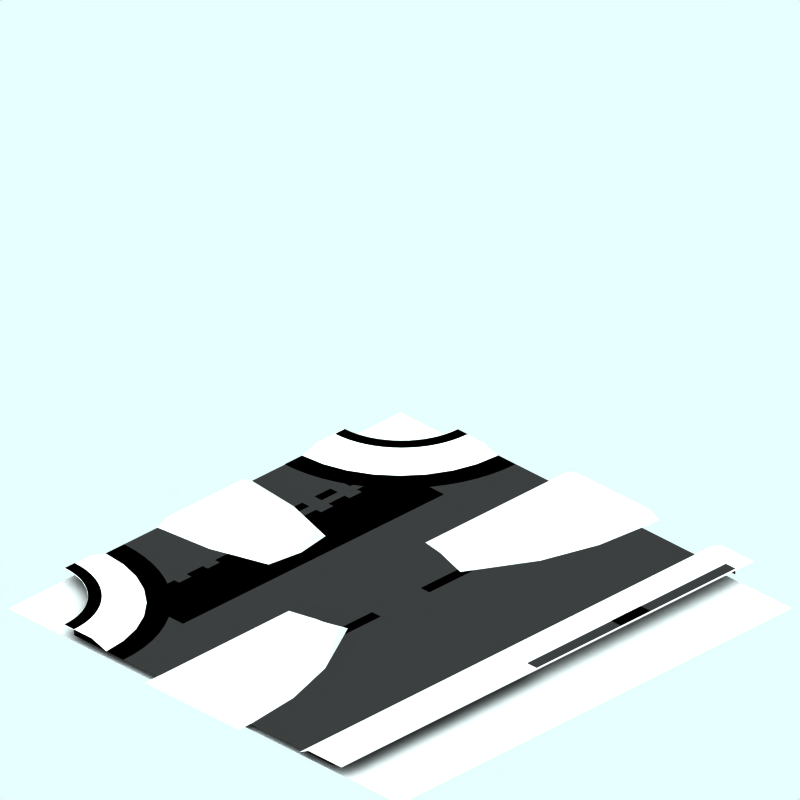 # Source: nsw.blend  (saved by Blender 2.42.0; exported with 4.5.12 LTS)
import bpy
from mathutils import Matrix  # noqa: F401  (used for matrix-valued properties, if any)

bpy.ops.wm.read_factory_settings(use_empty=True)
scene = bpy.context.scene
scene.name = 'Scene'

# ---- collections
col_collection_1 = bpy.data.collections.new('Collection 1'); scene.collection.children.link(col_collection_1)
col_collection_2 = bpy.data.collections.new('Collection 2'); scene.collection.children.link(col_collection_2)
col_collection_2.hide_render = True
col_collection_2.hide_viewport = True
col_collection_3 = bpy.data.collections.new('Collection 3'); scene.collection.children.link(col_collection_3)

# ---- materials (node trees are filled in below, after node groups)
mat_snow_001 = bpy.data.materials.new('Snow.001')
mat_snow_001.alpha_threshold = 0.0
mat_snow_001.preview_render_type = 'FLAT'
mat_snow_001.roughness = 0.5
mat_snow_001.line_color = (0.0, 0.0, 0.0, 1.0)
mat_snow = bpy.data.materials.new('Snow')
mat_snow.alpha_threshold = 0.0
mat_snow.preview_render_type = 'FLAT'
mat_snow.roughness = 0.5
mat_snow.line_color = (0.0, 0.0, 0.0, 1.0)
mat_interior = bpy.data.materials.new('Interior')
mat_interior.alpha_threshold = 0.0
mat_interior.preview_render_type = 'CUBE'
mat_interior.diffuse_color = (0.0001, 9.999e-05, 9.999e-05, 1.0)
mat_interior.specular_color = (1.0, 0.9999, 0.9999)
mat_interior.roughness = 0.5
mat_interior.line_color = (0.0, 0.0, 0.0, 1.0)
mat_markiing1 = bpy.data.materials.new('Markiing1')
mat_markiing1.alpha_threshold = 0.0
mat_markiing1.preview_render_type = 'CUBE'
mat_markiing1.diffuse_color = (1.0, 0.9999, 0.9999, 1.0)
mat_markiing1.specular_color = (1.0, 0.9999, 0.9999)
mat_markiing1.roughness = 0.5
mat_markiing1.line_color = (0.0, 0.0, 0.0, 1.0)
mat_pavings = bpy.data.materials.new('Pavings')
mat_pavings.alpha_threshold = 0.0
mat_pavings.preview_render_type = 'CUBE'
mat_pavings.diffuse_color = (0.16, 0.16, 0.16, 1.0)
mat_pavings.specular_color = (1.0, 0.9999, 0.9999)
mat_pavings.roughness = 0.5
mat_pavings.line_color = (0.0, 0.0, 0.0, 1.0)
mat_pavingsdark = bpy.data.materials.new('PavingsDark')
mat_pavingsdark.alpha_threshold = 0.0
mat_pavingsdark.preview_render_type = 'CUBE'
mat_pavingsdark.diffuse_color = (0.16, 0.16, 0.16, 1.0)
mat_pavingsdark.specular_color = (1.0, 0.9999, 0.9999)
mat_pavingsdark.roughness = 0.5
mat_pavingsdark.line_color = (0.0, 0.0, 0.0, 1.0)
mat_tarmac = bpy.data.materials.new('Tarmac')
mat_tarmac.alpha_threshold = 0.0
mat_tarmac.preview_render_type = 'CUBE'
mat_tarmac.diffuse_color = (0.16, 0.16, 0.16, 1.0)
mat_tarmac.specular_color = (1.0, 0.9999, 0.9999)
mat_tarmac.roughness = 0.5
mat_tarmac.line_color = (0.0, 0.0, 0.0, 1.0)
mat_transparent = bpy.data.materials.new('Transparent')
mat_transparent.alpha_threshold = 0.0
mat_transparent.preview_render_type = 'FLAT'
mat_transparent.roughness = 0.5
mat_metal = bpy.data.materials.new('Metal')
mat_metal.alpha_threshold = 0.0
mat_metal.preview_render_type = 'CUBE'
mat_metal.diffuse_color = (0.4649, 0.4648, 0.4648, 1.0)
mat_metal.specular_color = (1.0, 0.9999, 0.9999)
mat_metal.roughness = 0.5
mat_metal.line_color = (0.0, 0.0, 0.0, 1.0)

# ---- material node trees

# ---- world
world_world = bpy.data.worlds.new('World'); scene.world = world_world
world_world.color = (0.9059, 1.0, 1.0)
world_world.use_sun_shadow = False
world_world.sun_shadow_jitter_overblur = 0.0
world_world.cycles.sampling_method = 'MANUAL'
world_world.cycles.sample_map_resolution = 256

# ---- cameras
cam_camera_001 = bpy.data.cameras.new('Camera.001')
cam_camera_001.type = 'ORTHO'
cam_camera_001.passepartout_alpha = 0.2
cam_camera_001.clip_end = 100.0
cam_camera_001.lens = 35.0
cam_camera_001.ortho_scale = 12.0
cam_camera_001.display_size = 5.91
cam_camera_001.show_passepartout = False
cam_camera_001.show_safe_areas = True
cam_camera_001.dof.focus_distance = 0.0
cam_camera_001.dof.aperture_fstop = 128.0

# ---- lights
light_lamp = bpy.data.lights.new('Lamp', 'SUN')
light_lamp.transmission_factor = 0.0
light_lamp.angle = 1.571
light_lamp.energy = 0.028
light_lamp.shadow_buffer_clip_start = 0.5
light_lamp.shadow_soft_size = 1.0
light_lamp.shadow_cascade_max_distance = 1000.0
light_lamp.cycles.use_multiple_importance_sampling = False

# ---- meshes
me_circle_007 = bpy.data.meshes.new('Circle.007')
me_circle_007.from_pydata([(-0.6979, -2.469, 250.0), (-0.9909, -3.435, 250.0), (-1.09, -4.44, 250.0), (-0.5132, -2.546, 250.1), (-0.7949, -3.474, 250.1), (-0.89, -4.44, 250.1), (-0.09, -1.379, 250.0), (0.5179, -1.569, 250.0), (0.9109, -1.635, 250.0), (0.9099, -4.44, 250.0), (-0.09, -1.59, 250.1), (0.3332, -1.646, 250.1), (0.7149, -1.774, 250.1), (0.71, -4.44, 250.1)], [], [(0, 6, 10, 3), (1, 0, 3, 4), (2, 1, 4, 5), (7, 6, 10, 11), (8, 7, 11, 12), (9, 8, 12, 13), (4, 12, 13, 5), (3, 11, 12, 4), (3, 10, 11)])
me_circle_007.materials.append(mat_snow_001)
me_circle_007.use_remesh_preserve_volume = False
me_circle_007.use_remesh_preserve_attributes = False
me_circle_007.use_mirror_vertex_groups = False
me_circle_007.update()
me_circle_005 = bpy.data.meshes.new('Circle.005')
me_circle_005.from_pydata([(-0.6979, -2.089, 250.0), (-0.9909, -3.055, 250.0), (-1.09, -4.06, 250.0), (-0.5132, -2.166, 250.1), (-0.7949, -3.094, 250.1), (-0.89, -4.06, 250.1), (-0.09, -0.999, 250.0), (0.5179, -1.189, 250.0), (0.9109, -1.255, 250.0), (0.9099, -4.06, 250.0), (-0.09, -1.21, 250.1), (0.3332, -1.266, 250.1), (0.7149, -1.394, 250.1), (0.71, -4.06, 250.1)], [], [(0, 6, 10, 3), (1, 0, 3, 4), (2, 1, 4, 5), (7, 6, 10, 11), (8, 7, 11, 12), (9, 8, 12, 13), (4, 12, 13, 5), (3, 11, 12, 4), (3, 10, 11)])
me_circle_005.materials.append(mat_snow_001)
me_circle_005.use_remesh_preserve_volume = False
me_circle_005.use_remesh_preserve_attributes = False
me_circle_005.use_mirror_vertex_groups = False
me_circle_005.update()
me_cube_002 = bpy.data.meshes.new('Cube.002')
me_cube_002.from_pydata([(0.912, 250.0, 4.25), (-1.088, 250.0, 4.25), (-0.888, 250.1, 4.25), (0.712, 250.1, 4.25), (0.712, 250.1, 4.55), (0.912, 250.0, 4.55), (-1.088, 250.0, 4.55), (-0.888, 250.1, 4.55)], [], [(4, 7, 6, 5), (5, 0, 3, 4), (0, 5, 6, 1), (1, 6, 7, 2), (4, 3, 2, 7)])
me_cube_002.materials.append(mat_snow)
me_cube_002.use_remesh_preserve_volume = False
me_cube_002.use_remesh_preserve_attributes = False
me_cube_002.use_mirror_vertex_groups = False
me_cube_002.update()
me_circle_004 = bpy.data.meshes.new('Circle.004')
me_circle_004.from_pydata([(-2.589, -2.589, 250.0), (-2.33, -2.904, 250.0), (-2.138, -3.264, 250.0), (-2.02, -3.654, 250.0), (-1.98, -4.06, 250.0), (-4.06, -1.98, 250.0), (-3.654, -2.02, 250.0), (-3.264, -2.138, 250.0), (-2.904, -2.33, 250.0), (-2.815, -2.815, 250.1), (-2.597, -3.082, 250.1), (-2.434, -3.386, 250.1), (-2.334, -3.717, 250.1), (-2.3, -4.06, 250.1), (-4.06, -2.3, 250.1), (-3.717, -2.334, 250.1), (-3.386, -2.434, 250.1), (-3.082, -2.597, 250.1), (-3.064, -3.394, 250.1), (-3.213, -3.213, 250.1), (-2.953, -3.601, 250.1), (-2.885, -3.826, 250.1), (-2.862, -4.06, 250.1), (-4.06, -2.862, 250.1), (-3.826, -2.885, 250.1), (-3.601, -2.953, 250.1), (-3.394, -3.064, 250.1)], [], [(1, 0, 9, 10), (2, 1, 10, 11), (3, 2, 11, 12), (4, 3, 12, 13), (6, 5, 14, 15), (7, 6, 15, 16), (8, 7, 16, 17), (8, 0, 9, 17), (10, 9, 19, 18), (11, 10, 18, 20), (12, 11, 20, 21), (13, 12, 21, 22), (15, 14, 23, 24), (16, 15, 24, 25), (17, 16, 25, 26), (17, 9, 19, 26)])
me_circle_004.materials.append(mat_snow)
me_circle_004.use_remesh_preserve_volume = False
me_circle_004.use_remesh_preserve_attributes = False
me_circle_004.use_mirror_vertex_groups = False
me_circle_004.update()
me_cube_001 = bpy.data.meshes.new('Cube.001')
me_cube_001.from_pydata([(-2.198, 250.0, -4.2), (-3.098, 250.1, -4.2), (-2.398, 250.1, -4.2), (-2.398, 250.1, 4.55), (-2.198, 250.0, 4.55), (-3.098, 250.1, 4.55)], [], [(4, 0, 2, 3), (3, 2, 1, 5)])
me_cube_001.materials.append(mat_snow)
me_cube_001.use_remesh_preserve_volume = False
me_cube_001.use_remesh_preserve_attributes = False
me_cube_001.use_mirror_vertex_groups = False
me_cube_001.update()
me_plane_010 = bpy.data.meshes.new('Plane.010')
me_plane_010.from_pydata([(-2.841, -2.13, 250.0), (-2.841, -2.13, 250.1), (-2.841, -2.09, 250.0), (-2.841, -2.09, 250.1), (-2.841, -2.07, 250.0), (-2.841, -2.07, 250.1), (-2.841, -2.03, 250.1), (-2.841, -2.03, 250.0), (-2.841, -2.01, 250.1), (-2.841, -2.01, 250.0), (-2.841, -1.97, 250.1), (-2.841, -1.97, 250.0), (-2.841, -1.95, 250.0), (-2.841, -1.95, 250.1), (-2.841, -1.91, 250.0), (-2.841, -1.91, 250.1), (-2.841, -1.89, 250.1), (-2.841, -1.89, 250.0), (-2.841, -1.85, 250.1), (-2.841, -1.85, 250.0), (-2.841, -2.43, 250.0), (-2.841, -2.43, 250.1), (-2.841, -2.39, 250.0), (-2.841, -2.39, 250.1), (-2.841, -2.37, 250.0), (-2.841, -2.37, 250.1), (-2.841, -2.33, 250.1), (-2.841, -2.33, 250.0), (-2.841, -2.31, 250.1), (-2.841, -2.31, 250.0), (-2.841, -2.27, 250.1), (-2.841, -2.27, 250.0), (-2.841, -2.25, 250.0), (-2.841, -2.25, 250.1), (-2.841, -2.21, 250.0), (-2.841, -2.21, 250.1), (-2.841, -2.19, 250.1), (-2.841, -2.19, 250.0), (-2.841, -2.15, 250.1), (-2.841, -2.15, 250.0)], [], [(1, 0, 2, 3), (5, 4, 7, 6), (8, 9, 11, 10), (13, 12, 14, 15), (16, 17, 19, 18), (21, 20, 22, 23), (25, 24, 27, 26), (28, 29, 31, 30), (33, 32, 34, 35), (36, 37, 39, 38)])
me_plane_010.materials.append(mat_interior)
me_plane_010.use_remesh_preserve_volume = False
me_plane_010.use_remesh_preserve_attributes = False
me_plane_010.use_mirror_vertex_groups = False
me_plane_010.update()
me_plane_003 = bpy.data.meshes.new('Plane.003')
me_plane_003.from_pydata([(-2.915, 2.962, 250.0), (-2.915, 2.627, 250.0), (-3.064, 2.627, 250.0), (-3.064, 2.962, 250.0)], [], [(0, 3, 2, 1)])
me_plane_003.materials.append(mat_markiing1)
me_plane_003.use_remesh_preserve_volume = False
me_plane_003.use_remesh_preserve_attributes = False
me_plane_003.use_mirror_vertex_groups = False
me_plane_003.update()
me_circle_001 = bpy.data.meshes.new('Circle.001')
me_circle_001.from_pydata([(-2.659, 4.251, 250.1), (-2.666, 4.113, 250.1), (-2.686, 3.978, 250.1), (-2.719, 3.844, 250.1), (-2.766, 3.715, 250.1), (-2.824, 3.591, 250.1), (-2.895, 3.473, 250.1), (-2.977, 3.363, 250.1), (-3.069, 3.261, 250.1), (-3.171, 3.169, 250.1), (-3.281, 3.087, 250.1), (-3.399, 3.016, 250.1), (-3.523, 2.957, 250.1), (-3.652, 2.911, 250.1), (-3.786, 2.878, 250.1), (-3.922, 2.858, 250.1), (-4.057, 2.853, 250.1), (-2.859, 4.251, 250.1), (-2.864, 4.134, 250.1), (-2.882, 4.017, 250.1), (-2.91, 3.903, 250.1), (-2.95, 3.792, 250.1), (-3.0, 3.686, 250.1), (-3.061, 3.585, 250.1), (-3.131, 3.49, 250.1), (-3.21, 3.403, 250.1), (-3.297, 3.324, 250.1), (-3.392, 3.254, 250.1), (-3.493, 3.193, 250.1), (-3.599, 3.143, 250.1), (-3.71, 3.103, 250.1), (-3.824, 3.075, 250.1), (-3.941, 3.057, 250.1), (-4.057, 3.054, 250.1)], [], [(1, 0, 17, 18), (1, 2, 19, 18), (3, 2, 19, 20), (4, 3, 20, 21), (5, 4, 21, 22), (6, 5, 22, 23), (7, 6, 23, 24), (8, 7, 24, 25), (9, 8, 25, 26), (10, 9, 26, 27), (11, 10, 27, 28), (12, 11, 28, 29), (13, 12, 29, 30), (14, 13, 30, 31), (15, 14, 31, 32), (16, 15, 32, 33)])
me_circle_001.materials.append(mat_pavings)
me_circle_001.use_remesh_preserve_volume = False
me_circle_001.use_remesh_preserve_attributes = False
me_circle_001.use_mirror_vertex_groups = False
me_circle_001.update()
me_circle = bpy.data.meshes.new('Circle')
me_circle.from_pydata([(-2.658, 4.258, 250.0), (-2.665, 4.121, 250.0), (-2.685, 3.985, 250.0), (-2.718, 3.852, 250.0), (-2.765, 3.722, 250.0), (-2.823, 3.598, 250.0), (-2.894, 3.48, 250.0), (-2.976, 3.37, 250.0), (-3.068, 3.268, 250.0), (-3.17, 3.176, 250.0), (-3.28, 3.094, 250.0), (-3.398, 3.023, 250.0), (-3.522, 2.965, 250.0), (-3.652, 2.918, 250.0), (-3.785, 2.885, 250.0), (-3.921, 2.865, 250.0), (-4.056, 2.861, 250.0), (-2.658, 4.258, 250.1), (-2.665, 4.121, 250.1), (-2.685, 3.985, 250.1), (-2.718, 3.852, 250.1), (-2.765, 3.722, 250.1), (-2.823, 3.598, 250.1), (-2.894, 3.48, 250.1), (-2.976, 3.37, 250.1), (-3.068, 3.268, 250.1), (-3.17, 3.176, 250.1), (-3.28, 3.094, 250.1), (-3.398, 3.023, 250.1), (-3.522, 2.965, 250.1), (-3.652, 2.918, 250.1), (-3.785, 2.885, 250.1), (-3.921, 2.865, 250.1), (-4.056, 2.861, 250.1)], [], [(1, 0, 17, 18), (2, 1, 18, 19), (3, 2, 19, 20), (4, 3, 20, 21), (5, 4, 21, 22), (6, 5, 22, 23), (7, 6, 23, 24), (8, 7, 24, 25), (9, 8, 25, 26), (10, 9, 26, 27), (11, 10, 27, 28), (12, 11, 28, 29), (13, 12, 29, 30), (14, 13, 30, 31), (15, 14, 31, 32), (16, 15, 32, 33)])
me_circle.materials.append(mat_pavingsdark)
me_circle.use_remesh_preserve_volume = False
me_circle.use_remesh_preserve_attributes = False
me_circle.use_mirror_vertex_groups = False
me_circle.update()
me_plane_036 = bpy.data.meshes.new('Plane.036')
me_plane_036.from_pydata([(-2.615, -3.038, 250.0), (-2.615, -3.373, 250.0), (-2.764, -3.273, 250.0), (-2.764, -3.038, 250.0)], [], [(0, 3, 2, 1)])
me_plane_036.materials.append(mat_markiing1)
me_plane_036.use_remesh_preserve_volume = False
me_plane_036.use_remesh_preserve_attributes = False
me_plane_036.use_mirror_vertex_groups = False
me_plane_036.update()
me_plane_035 = bpy.data.meshes.new('Plane.035')
me_plane_035.from_pydata([(-2.615, -2.438, 250.0), (-2.615, -2.773, 250.0), (-2.764, -2.773, 250.0), (-2.764, -2.438, 250.0)], [], [(0, 3, 2, 1)])
me_plane_035.materials.append(mat_markiing1)
me_plane_035.use_remesh_preserve_volume = False
me_plane_035.use_remesh_preserve_attributes = False
me_plane_035.use_mirror_vertex_groups = False
me_plane_035.update()
me_plane_034 = bpy.data.meshes.new('Plane.034')
me_plane_034.from_pydata([(-2.615, -1.838, 250.0), (-2.615, -2.173, 250.0), (-2.764, -2.173, 250.0), (-2.764, -1.838, 250.0)], [], [(0, 3, 2, 1)])
me_plane_034.materials.append(mat_markiing1)
me_plane_034.use_remesh_preserve_volume = False
me_plane_034.use_remesh_preserve_attributes = False
me_plane_034.use_mirror_vertex_groups = False
me_plane_034.update()
me_plane_033 = bpy.data.meshes.new('Plane.033')
me_plane_033.from_pydata([(-2.615, -1.238, 250.0), (-2.615, -1.573, 250.0), (-2.764, -1.573, 250.0), (-2.764, -1.238, 250.0)], [], [(0, 3, 2, 1)])
me_plane_033.materials.append(mat_markiing1)
me_plane_033.use_remesh_preserve_volume = False
me_plane_033.use_remesh_preserve_attributes = False
me_plane_033.use_mirror_vertex_groups = False
me_plane_033.update()
me_plane_032 = bpy.data.meshes.new('Plane.032')
me_plane_032.from_pydata([(-2.615, -0.6375, 250.0), (-2.615, -0.973, 250.0), (-2.764, -0.973, 250.0), (-2.764, -0.6375, 250.0)], [], [(0, 3, 2, 1)])
me_plane_032.materials.append(mat_markiing1)
me_plane_032.use_remesh_preserve_volume = False
me_plane_032.use_remesh_preserve_attributes = False
me_plane_032.use_mirror_vertex_groups = False
me_plane_032.update()
me_plane_031 = bpy.data.meshes.new('Plane.031')
me_plane_031.from_pydata([(-2.615, -0.03752, 250.0), (-2.615, -0.373, 250.0), (-2.764, -0.373, 250.0), (-2.764, -0.03752, 250.0)], [], [(0, 3, 2, 1)])
me_plane_031.materials.append(mat_markiing1)
me_plane_031.use_remesh_preserve_volume = False
me_plane_031.use_remesh_preserve_attributes = False
me_plane_031.use_mirror_vertex_groups = False
me_plane_031.update()
me_plane_030 = bpy.data.meshes.new('Plane.030')
me_plane_030.from_pydata([(-2.615, 3.562, 250.0), (-2.615, 3.227, 250.0), (-2.764, 3.227, 250.0), (-2.764, 3.362, 250.0)], [], [(0, 3, 2, 1)])
me_plane_030.materials.append(mat_markiing1)
me_plane_030.use_remesh_preserve_volume = False
me_plane_030.use_remesh_preserve_attributes = False
me_plane_030.use_mirror_vertex_groups = False
me_plane_030.update()
me_plane_028 = bpy.data.meshes.new('Plane.028')
me_plane_028.from_pydata([(-2.615, 2.962, 250.0), (-2.615, 2.627, 250.0), (-2.764, 2.627, 250.0), (-2.764, 2.962, 250.0)], [], [(0, 3, 2, 1)])
me_plane_028.materials.append(mat_markiing1)
me_plane_028.use_remesh_preserve_volume = False
me_plane_028.use_remesh_preserve_attributes = False
me_plane_028.use_mirror_vertex_groups = False
me_plane_028.update()
me_plane_027 = bpy.data.meshes.new('Plane.027')
me_plane_027.from_pydata([(-2.615, 2.362, 250.0), (-2.615, 2.027, 250.0), (-2.764, 2.027, 250.0), (-2.764, 2.362, 250.0)], [], [(0, 3, 2, 1)])
me_plane_027.materials.append(mat_markiing1)
me_plane_027.use_remesh_preserve_volume = False
me_plane_027.use_remesh_preserve_attributes = False
me_plane_027.use_mirror_vertex_groups = False
me_plane_027.update()
me_plane_026 = bpy.data.meshes.new('Plane.026')
me_plane_026.from_pydata([(-2.915, 2.362, 250.0), (-2.915, 2.027, 250.0), (-3.064, 2.027, 250.0), (-3.064, 2.362, 250.0)], [], [(0, 3, 2, 1)])
me_plane_026.materials.append(mat_markiing1)
me_plane_026.use_remesh_preserve_volume = False
me_plane_026.use_remesh_preserve_attributes = False
me_plane_026.use_mirror_vertex_groups = False
me_plane_026.update()
me_plane_025 = bpy.data.meshes.new('Plane.025')
me_plane_025.from_pydata([(-2.915, 1.762, 250.0), (-2.915, 1.427, 250.0), (-3.064, 1.427, 250.0), (-3.064, 1.762, 250.0)], [], [(0, 3, 2, 1)])
me_plane_025.materials.append(mat_markiing1)
me_plane_025.use_remesh_preserve_volume = False
me_plane_025.use_remesh_preserve_attributes = False
me_plane_025.use_mirror_vertex_groups = False
me_plane_025.update()
me_plane_024 = bpy.data.meshes.new('Plane.024')
me_plane_024.from_pydata([(-2.615, 1.762, 250.0), (-2.615, 1.427, 250.0), (-2.764, 1.427, 250.0), (-2.764, 1.762, 250.0)], [], [(0, 3, 2, 1)])
me_plane_024.materials.append(mat_markiing1)
me_plane_024.use_remesh_preserve_volume = False
me_plane_024.use_remesh_preserve_attributes = False
me_plane_024.use_mirror_vertex_groups = False
me_plane_024.update()
me_plane_023 = bpy.data.meshes.new('Plane.023')
me_plane_023.from_pydata([(-2.615, 1.162, 250.0), (-2.615, 0.827, 250.0), (-2.764, 0.827, 250.0), (-2.764, 1.162, 250.0)], [], [(0, 3, 2, 1)])
me_plane_023.materials.append(mat_markiing1)
me_plane_023.use_remesh_preserve_volume = False
me_plane_023.use_remesh_preserve_attributes = False
me_plane_023.use_mirror_vertex_groups = False
me_plane_023.update()
me_plane_022 = bpy.data.meshes.new('Plane.022')
me_plane_022.from_pydata([(-2.915, 1.162, 250.0), (-2.915, 0.827, 250.0), (-3.064, 0.827, 250.0), (-3.064, 1.162, 250.0)], [], [(0, 3, 2, 1)])
me_plane_022.materials.append(mat_markiing1)
me_plane_022.use_remesh_preserve_volume = False
me_plane_022.use_remesh_preserve_attributes = False
me_plane_022.use_mirror_vertex_groups = False
me_plane_022.update()
me_plane_021 = bpy.data.meshes.new('Plane.021')
me_plane_021.from_pydata([(-2.915, 0.5625, 250.0), (-2.915, 0.227, 250.0), (-3.064, 0.227, 250.0), (-3.064, 0.5625, 250.0)], [], [(0, 3, 2, 1)])
me_plane_021.materials.append(mat_markiing1)
me_plane_021.use_remesh_preserve_volume = False
me_plane_021.use_remesh_preserve_attributes = False
me_plane_021.use_mirror_vertex_groups = False
me_plane_021.update()
me_plane_020 = bpy.data.meshes.new('Plane.020')
me_plane_020.from_pydata([(-2.615, 0.5625, 250.0), (-2.615, 0.227, 250.0), (-2.764, 0.227, 250.0), (-2.764, 0.5625, 250.0)], [], [(0, 3, 2, 1)])
me_plane_020.materials.append(mat_markiing1)
me_plane_020.use_remesh_preserve_volume = False
me_plane_020.use_remesh_preserve_attributes = False
me_plane_020.use_mirror_vertex_groups = False
me_plane_020.update()
me_plane_002 = bpy.data.meshes.new('Plane.002')
me_plane_002.from_pydata([(0.1848, 1.662, 250.0), (0.1848, 0.627, 250.0), (0.006005, 0.627, 250.0), (0.006005, 1.662, 250.0)], [], [(0, 3, 2, 1)])
me_plane_002.materials.append(mat_markiing1)
me_plane_002.use_remesh_preserve_volume = False
me_plane_002.use_remesh_preserve_attributes = False
me_plane_002.use_mirror_vertex_groups = False
me_plane_002.update()
me_plane_001 = bpy.data.meshes.new('Plane.001')
me_plane_001.from_pydata([(0.1848, -0.4075, 250.0), (0.1848, -1.443, 250.0), (0.006005, -1.443, 250.0), (0.006005, -0.4075, 250.0)], [], [(0, 3, 2, 1)])
me_plane_001.materials.append(mat_markiing1)
me_plane_001.use_remesh_preserve_volume = False
me_plane_001.use_remesh_preserve_attributes = False
me_plane_001.use_mirror_vertex_groups = False
me_plane_001.update()
me_circle_006 = bpy.data.meshes.new('Circle.006')
me_circle_006.from_pydata([(-2.659, 4.251, 250.0), (-2.666, 4.114, 250.0), (-2.686, 3.978, 250.0), (-2.72, 3.845, 250.0), (-2.766, 3.716, 250.0), (-2.825, 3.591, 250.0), (-2.895, 3.474, 250.0), (-2.977, 3.363, 250.0), (-3.069, 3.261, 250.0), (-3.171, 3.169, 250.0), (-3.282, 3.087, 250.0), (-3.399, 3.017, 250.0), (-3.524, 2.958, 250.0), (-3.653, 2.912, 250.0), (-3.786, 2.878, 250.0), (-3.922, 2.858, 250.0), (-4.058, 2.854, 250.0), (-1.616, 4.249, 250.0), (-1.628, 4.009, 250.0), (-1.663, 3.772, 250.0), (-1.721, 3.539, 250.0), (-1.802, 3.313, 250.0), (-1.905, 3.095, 250.0), (-2.028, 2.889, 250.0), (-2.171, 2.697, 250.0), (-2.332, 2.519, 250.0), (-2.51, 2.357, 250.0), (-2.703, 2.214, 250.0), (-2.909, 2.091, 250.0), (-3.126, 1.988, 250.0), (-3.352, 1.907, 250.0), (-3.585, 1.849, 250.0), (-3.823, 1.814, 250.0), (-4.06, 1.806, 250.0)], [], [(1, 0, 17, 18), (2, 1, 18, 19), (3, 2, 19, 20), (4, 3, 20, 21), (5, 4, 21, 22), (6, 5, 22, 23), (7, 6, 23, 24), (8, 7, 24, 25), (9, 8, 25, 26), (10, 9, 26, 27), (11, 10, 27, 28), (12, 11, 28, 29), (13, 12, 29, 30), (14, 13, 30, 31), (15, 14, 31, 32), (16, 15, 32, 33)])
me_circle_006.materials.append(mat_tarmac)
me_circle_006.use_remesh_preserve_volume = False
me_circle_006.use_remesh_preserve_attributes = False
me_circle_006.use_mirror_vertex_groups = False
me_circle_006.update()
me_circle_002 = bpy.data.meshes.new('Circle.002')
me_circle_002.from_pydata([(-2.659, 4.057, 250.0), (-2.666, 3.92, 250.0), (-2.686, 3.784, 250.0), (-2.72, 3.651, 250.0), (-2.766, 3.521, 250.0), (-2.825, 3.397, 250.0), (-2.895, 3.279, 250.0), (-2.977, 3.169, 250.0), (-3.069, 3.067, 250.0), (-3.171, 2.975, 250.0), (-3.281, 2.893, 250.0), (-3.399, 2.822, 250.0), (-3.523, 2.764, 250.0), (-3.653, 2.717, 250.0), (-3.786, 2.684, 250.0), (-3.922, 2.664, 250.0), (-4.058, 2.66, 250.0), (-1.616, 4.055, 250.0), (-1.627, 3.815, 250.0), (-1.663, 3.577, 250.0), (-1.721, 3.344, 250.0), (-1.802, 3.118, 250.0), (-1.905, 2.901, 250.0), (-2.028, 2.695, 250.0), (-2.171, 2.502, 250.0), (-2.332, 2.324, 250.0), (-2.51, 2.163, 250.0), (-2.703, 2.02, 250.0), (-2.909, 1.897, 250.0), (-3.126, 1.794, 250.0), (-3.352, 1.713, 250.0), (-3.585, 1.655, 250.0), (-3.823, 1.619, 250.0), (-4.06, 1.612, 250.0)], [], [(1, 0, 17, 18), (2, 1, 18, 19), (3, 2, 19, 20), (4, 3, 20, 21), (5, 4, 21, 22), (6, 5, 22, 23), (7, 6, 23, 24), (8, 7, 24, 25), (9, 8, 25, 26), (10, 9, 26, 27), (11, 10, 27, 28), (12, 11, 28, 29), (13, 12, 29, 30), (14, 13, 30, 31), (15, 14, 31, 32), (16, 15, 32, 33)])
me_circle_002.materials.append(mat_tarmac)
me_circle_002.use_remesh_preserve_volume = False
me_circle_002.use_remesh_preserve_attributes = False
me_circle_002.use_mirror_vertex_groups = False
me_circle_002.update()
me_plane_012 = bpy.data.meshes.new('Plane.012')
me_plane_012.from_pydata([(0.1848, -2.478, 250.0), (0.1848, -3.513, 250.0), (0.006007, -3.513, 250.0), (0.006007, -2.478, 250.0)], [], [(0, 3, 2, 1)])
me_plane_012.materials.append(mat_markiing1)
me_plane_012.use_remesh_preserve_volume = False
me_plane_012.use_remesh_preserve_attributes = False
me_plane_012.use_mirror_vertex_groups = False
me_plane_012.update()
me_plane_011 = bpy.data.meshes.new('Plane.011')
me_plane_011.from_pydata([(0.1848, 3.732, 250.0), (0.1848, 2.697, 250.0), (0.006007, 2.697, 250.0), (0.006007, 3.732, 250.0)], [], [(0, 3, 2, 1)])
me_plane_011.materials.append(mat_markiing1)
me_plane_011.use_remesh_preserve_volume = False
me_plane_011.use_remesh_preserve_attributes = False
me_plane_011.use_mirror_vertex_groups = False
me_plane_011.update()
me_plane_006 = bpy.data.meshes.new('Plane.006')
me_plane_006.from_pydata([(2.85, 4.25, 250.0), (2.85, -4.06, 250.0), (-2.66, -4.06, 250.0), (-2.66, 4.25, 250.0)], [], [(0, 3, 2, 1)])
me_plane_006.materials.append(mat_tarmac)
me_plane_006.use_remesh_preserve_volume = False
me_plane_006.use_remesh_preserve_attributes = False
me_plane_006.use_mirror_vertex_groups = False
me_plane_006.update()
me_plane_005 = bpy.data.meshes.new('Plane.005')
me_plane_005.from_pydata([(4.25, 4.06, 249.9), (4.25, -4.25, 249.9), (-4.06, -4.25, 249.9), (-4.06, 4.06, 249.9)], [], [(0, 3, 2, 1)])
me_plane_005.materials.append(mat_transparent)
me_plane_005.use_remesh_preserve_volume = False
me_plane_005.use_remesh_preserve_attributes = False
me_plane_005.use_mirror_vertex_groups = False
me_plane_005.update()
me_plane_004 = bpy.data.meshes.new('Plane.004')
me_plane_004.from_pydata([(0.1822, 3.542, 250.0), (0.1822, 2.607, 250.0), (0.003417, 2.607, 250.0), (0.003417, 3.542, 250.0)], [], [(0, 3, 2, 1)])
me_plane_004.materials.append(mat_markiing1)
me_plane_004.use_remesh_preserve_volume = False
me_plane_004.use_remesh_preserve_attributes = False
me_plane_004.use_mirror_vertex_groups = False
me_plane_004.update()
me_plane = bpy.data.meshes.new('Plane')
me_plane.from_pydata([(2.848, 4.059, 250.0), (2.848, 1.749, 250.0), (-2.662, 1.749, 250.0), (-2.662, 4.059, 250.0)], [], [(0, 3, 2, 1)])
me_plane.materials.append(mat_tarmac)
me_plane.use_remesh_preserve_volume = False
me_plane.use_remesh_preserve_attributes = False
me_plane.use_mirror_vertex_groups = False
me_plane.update()
me_circle_011 = bpy.data.meshes.new('Circle.011')
me_circle_011.from_pydata([(-2.661, 4.058, 250.0), (-2.668, 3.921, 250.0), (-2.688, 3.785, 250.0), (-2.721, 3.652, 250.0), (-2.767, 3.523, 250.0), (-2.826, 3.398, 250.0), (-2.897, 3.281, 250.0), (-2.979, 3.17, 250.0), (-3.071, 3.069, 250.0), (-3.173, 2.976, 250.0), (-3.283, 2.894, 250.0), (-3.401, 2.824, 250.0), (-3.525, 2.765, 250.0), (-3.654, 2.719, 250.0), (-3.788, 2.685, 250.0), (-3.923, 2.665, 250.0), (-4.059, 2.661, 250.0), (-2.661, 4.058, 250.1), (-2.668, 3.921, 250.1), (-2.688, 3.785, 250.1), (-2.721, 3.652, 250.1), (-2.767, 3.523, 250.1), (-2.826, 3.398, 250.1), (-2.897, 3.281, 250.1), (-2.979, 3.17, 250.1), (-3.071, 3.069, 250.1), (-3.173, 2.976, 250.1), (-3.283, 2.894, 250.1), (-3.401, 2.824, 250.1), (-3.525, 2.765, 250.1), (-3.654, 2.719, 250.1), (-3.788, 2.685, 250.1), (-3.923, 2.665, 250.1), (-4.059, 2.661, 250.1)], [], [(1, 0, 17, 18), (2, 1, 18, 19), (3, 2, 19, 20), (4, 3, 20, 21), (5, 4, 21, 22), (6, 5, 22, 23), (7, 6, 23, 24), (8, 7, 24, 25), (9, 8, 25, 26), (10, 9, 26, 27), (11, 10, 27, 28), (12, 11, 28, 29), (13, 12, 29, 30), (14, 13, 30, 31), (15, 14, 31, 32), (16, 15, 32, 33)])
me_circle_011.materials.append(mat_pavingsdark)
me_circle_011.use_remesh_preserve_volume = False
me_circle_011.use_remesh_preserve_attributes = False
me_circle_011.use_mirror_vertex_groups = False
me_circle_011.update()
me_circle_010 = bpy.data.meshes.new('Circle.010')
me_circle_010.from_pydata([(-2.661, 4.058, 250.1), (-2.668, 3.921, 250.1), (-2.688, 3.785, 250.1), (-2.721, 3.652, 250.1), (-2.767, 3.523, 250.1), (-2.826, 3.398, 250.1), (-2.897, 3.281, 250.1), (-2.979, 3.17, 250.1), (-3.071, 3.069, 250.1), (-3.173, 2.976, 250.1), (-3.283, 2.894, 250.1), (-3.401, 2.824, 250.1), (-3.525, 2.765, 250.1), (-3.654, 2.719, 250.1), (-3.788, 2.685, 250.1), (-3.923, 2.665, 250.1), (-4.059, 2.661, 250.1), (-2.861, 4.059, 250.1), (-2.866, 3.941, 250.1), (-2.884, 3.825, 250.1), (-2.912, 3.711, 250.1), (-2.952, 3.6, 250.1), (-3.002, 3.493, 250.1), (-3.063, 3.392, 250.1), (-3.133, 3.298, 250.1), (-3.212, 3.211, 250.1), (-3.299, 3.132, 250.1), (-3.394, 3.061, 250.1), (-3.495, 3.001, 250.1), (-3.601, 2.951, 250.1), (-3.712, 2.911, 250.1), (-3.826, 2.882, 250.1), (-3.943, 2.865, 250.1), (-4.059, 2.861, 250.1)], [], [(1, 0, 17, 18), (1, 2, 19, 18), (3, 2, 19, 20), (4, 3, 20, 21), (5, 4, 21, 22), (6, 5, 22, 23), (7, 6, 23, 24), (8, 7, 24, 25), (9, 8, 25, 26), (10, 9, 26, 27), (11, 10, 27, 28), (12, 11, 28, 29), (13, 12, 29, 30), (14, 13, 30, 31), (15, 14, 31, 32), (16, 15, 32, 33)])
me_circle_010.materials.append(mat_pavings)
me_circle_010.use_remesh_preserve_volume = False
me_circle_010.use_remesh_preserve_attributes = False
me_circle_010.use_mirror_vertex_groups = False
me_circle_010.update()
me_plane_007 = bpy.data.meshes.new('Plane.007')
me_plane_007.from_pydata([(-2.851, -4.25, 250.0), (-2.851, 4.06, 250.0), (-2.851, -4.25, 250.1), (-2.851, 4.06, 250.1), (-3.051, -4.25, 250.1), (-3.051, -4.25, 250.0)], [], [(0, 1, 3, 2), (0, 2, 4, 5)])
me_plane_007.materials.append(mat_pavingsdark)
me_plane_007.use_remesh_preserve_volume = False
me_plane_007.use_remesh_preserve_attributes = False
me_plane_007.use_mirror_vertex_groups = False
me_plane_007.update()
me_plane_014 = bpy.data.meshes.new('Plane.014')
me_plane_014.from_pydata([(-2.841, 1.85, 250.0), (-2.841, 1.87, 250.0), (-2.841, 1.85, 250.1), (-2.841, 1.87, 250.1), (-3.041, 1.85, 250.1), (-3.041, 1.87, 250.1), (-2.841, 1.91, 250.0), (-2.841, 1.91, 250.1), (-3.041, 1.91, 250.1), (-2.841, 1.93, 250.0), (-2.841, 1.93, 250.1), (-3.041, 1.93, 250.1), (-2.841, 1.97, 250.1), (-2.841, 1.97, 250.0), (-3.041, 1.97, 250.1), (-2.841, 1.99, 250.1), (-2.841, 1.99, 250.0), (-3.041, 1.99, 250.1), (-2.841, 2.03, 250.1), (-2.841, 2.03, 250.0), (-3.041, 2.03, 250.1), (-2.841, 2.05, 250.0), (-2.841, 2.05, 250.1), (-3.041, 2.05, 250.1), (-2.841, 2.09, 250.0), (-2.841, 2.09, 250.1), (-3.041, 2.09, 250.1), (-2.841, 2.11, 250.1), (-2.841, 2.11, 250.0), (-3.041, 2.11, 250.1), (-2.841, 2.15, 250.1), (-2.841, 2.15, 250.0), (-3.041, 2.15, 250.1), (-2.841, 2.17, 250.1), (-2.841, 2.17, 250.0), (-3.041, 2.17, 250.1), (-2.841, 1.55, 250.0), (-2.841, 1.57, 250.0), (-2.841, 1.55, 250.1), (-2.841, 1.57, 250.1), (-3.041, 1.55, 250.1), (-3.041, 1.57, 250.1), (-2.841, 1.61, 250.0), (-2.841, 1.61, 250.1), (-3.041, 1.61, 250.1), (-2.841, 1.63, 250.0), (-2.841, 1.63, 250.1), (-3.041, 1.63, 250.1), (-2.841, 1.67, 250.1), (-2.841, 1.67, 250.0), (-3.041, 1.67, 250.1), (-2.841, 1.69, 250.1), (-2.841, 1.69, 250.0), (-3.041, 1.69, 250.1), (-2.841, 1.73, 250.1), (-2.841, 1.73, 250.0), (-3.041, 1.73, 250.1), (-2.841, 1.75, 250.0), (-2.841, 1.75, 250.1), (-3.041, 1.75, 250.1), (-2.841, 1.79, 250.0), (-2.841, 1.79, 250.1), (-3.041, 1.79, 250.1), (-2.841, 1.81, 250.1), (-2.841, 1.81, 250.0), (-3.041, 1.81, 250.1), (-2.841, 1.85, 250.1), (-2.841, 1.85, 250.0), (-3.041, 1.85, 250.1), (-2.841, 1.87, 250.1), (-2.841, 1.87, 250.0), (-3.041, 1.87, 250.1)], [], [(0, 1, 3, 2), (2, 3, 5, 4), (5, 3, 7, 8), (7, 6, 9, 10), (8, 7, 10, 11), (11, 10, 12, 14), (12, 13, 16, 15), (14, 12, 15, 17), (17, 15, 18, 20), (18, 19, 21, 22), (20, 18, 22, 23), (23, 22, 25, 26), (25, 24, 28, 27), (26, 25, 27, 29), (29, 27, 30, 32), (30, 31, 34, 33), (32, 30, 33, 35), (36, 37, 39, 38), (38, 39, 41, 40), (41, 39, 43, 44), (43, 42, 45, 46), (44, 43, 46, 47), (47, 46, 48, 50), (48, 49, 52, 51), (50, 48, 51, 53), (53, 51, 54, 56), (54, 55, 57, 58), (56, 54, 58, 59), (59, 58, 61, 62), (61, 60, 64, 63), (62, 61, 63, 65), (65, 63, 66, 68), (66, 67, 70, 69), (68, 66, 69, 71)])
me_plane_014.materials.append(mat_metal)
me_plane_014.use_remesh_preserve_volume = False
me_plane_014.use_remesh_preserve_attributes = False
me_plane_014.use_mirror_vertex_groups = False
me_plane_014.update()
me_plane_008 = bpy.data.meshes.new('Plane.008')
me_plane_008.from_pydata([(-2.841, -2.15, 250.0), (-2.841, -2.13, 250.0), (-2.841, -2.15, 250.1), (-2.841, -2.13, 250.1), (-3.041, -2.15, 250.1), (-3.041, -2.13, 250.1), (-2.841, -2.09, 250.0), (-2.841, -2.09, 250.1), (-3.041, -2.09, 250.1), (-2.841, -2.07, 250.0), (-2.841, -2.07, 250.1), (-3.041, -2.07, 250.1), (-2.841, -2.03, 250.1), (-2.841, -2.03, 250.0), (-3.041, -2.03, 250.1), (-2.841, -2.01, 250.1), (-2.841, -2.01, 250.0), (-3.041, -2.01, 250.1), (-2.841, -1.97, 250.1), (-2.841, -1.97, 250.0), (-3.041, -1.97, 250.1), (-2.841, -1.95, 250.0), (-2.841, -1.95, 250.1), (-3.041, -1.95, 250.1), (-2.841, -1.91, 250.0), (-2.841, -1.91, 250.1), (-3.041, -1.91, 250.1), (-2.841, -1.89, 250.1), (-2.841, -1.89, 250.0), (-3.041, -1.89, 250.1), (-2.841, -1.85, 250.1), (-2.841, -1.85, 250.0), (-3.041, -1.85, 250.1), (-2.841, -1.83, 250.1), (-2.841, -1.83, 250.0), (-3.041, -1.83, 250.1), (-2.841, -2.45, 250.0), (-2.841, -2.43, 250.0), (-2.841, -2.45, 250.1), (-2.841, -2.43, 250.1), (-3.041, -2.45, 250.1), (-3.041, -2.43, 250.1), (-2.841, -2.39, 250.0), (-2.841, -2.39, 250.1), (-3.041, -2.39, 250.1), (-2.841, -2.37, 250.0), (-2.841, -2.37, 250.1), (-3.041, -2.37, 250.1), (-2.841, -2.33, 250.1), (-2.841, -2.33, 250.0), (-3.041, -2.33, 250.1), (-2.841, -2.31, 250.1), (-2.841, -2.31, 250.0), (-3.041, -2.31, 250.1), (-2.841, -2.27, 250.1), (-2.841, -2.27, 250.0), (-3.041, -2.27, 250.1), (-2.841, -2.25, 250.0), (-2.841, -2.25, 250.1), (-3.041, -2.25, 250.1), (-2.841, -2.21, 250.0), (-2.841, -2.21, 250.1), (-3.041, -2.21, 250.1), (-2.841, -2.19, 250.1), (-2.841, -2.19, 250.0), (-3.041, -2.19, 250.1), (-2.841, -2.15, 250.1), (-2.841, -2.15, 250.0), (-3.041, -2.15, 250.1), (-2.841, -2.13, 250.1), (-2.841, -2.13, 250.0), (-3.041, -2.13, 250.1)], [], [(0, 1, 3, 2), (2, 3, 5, 4), (5, 3, 7, 8), (7, 6, 9, 10), (8, 7, 10, 11), (11, 10, 12, 14), (12, 13, 16, 15), (14, 12, 15, 17), (17, 15, 18, 20), (18, 19, 21, 22), (20, 18, 22, 23), (23, 22, 25, 26), (25, 24, 28, 27), (26, 25, 27, 29), (29, 27, 30, 32), (30, 31, 34, 33), (32, 30, 33, 35), (36, 37, 39, 38), (38, 39, 41, 40), (41, 39, 43, 44), (43, 42, 45, 46), (44, 43, 46, 47), (47, 46, 48, 50), (48, 49, 52, 51), (50, 48, 51, 53), (53, 51, 54, 56), (54, 55, 57, 58), (56, 54, 58, 59), (59, 58, 61, 62), (61, 60, 64, 63), (62, 61, 63, 65), (65, 63, 66, 68), (66, 67, 70, 69), (68, 66, 69, 71)])
me_plane_008.materials.append(mat_metal)
me_plane_008.use_remesh_preserve_volume = False
me_plane_008.use_remesh_preserve_attributes = False
me_plane_008.use_mirror_vertex_groups = False
me_plane_008.update()
me_plane_009 = bpy.data.meshes.new('Plane.009')
me_plane_009.from_pydata([(-2.841, 1.87, 250.0), (-2.841, 1.87, 250.1), (-2.841, 1.91, 250.0), (-2.841, 1.91, 250.1), (-2.841, 1.93, 250.0), (-2.841, 1.93, 250.1), (-2.841, 1.97, 250.1), (-2.841, 1.97, 250.0), (-2.841, 1.99, 250.1), (-2.841, 1.99, 250.0), (-2.841, 2.03, 250.1), (-2.841, 2.03, 250.0), (-2.841, 2.05, 250.0), (-2.841, 2.05, 250.1), (-2.841, 2.09, 250.0), (-2.841, 2.09, 250.1), (-2.841, 2.11, 250.1), (-2.841, 2.11, 250.0), (-2.841, 2.15, 250.1), (-2.841, 2.15, 250.0), (-2.841, 1.57, 250.0), (-2.841, 1.57, 250.1), (-2.841, 1.61, 250.0), (-2.841, 1.61, 250.1), (-2.841, 1.63, 250.0), (-2.841, 1.63, 250.1), (-2.841, 1.67, 250.1), (-2.841, 1.67, 250.0), (-2.841, 1.69, 250.1), (-2.841, 1.69, 250.0), (-2.841, 1.73, 250.1), (-2.841, 1.73, 250.0), (-2.841, 1.75, 250.0), (-2.841, 1.75, 250.1), (-2.841, 1.79, 250.0), (-2.841, 1.79, 250.1), (-2.841, 1.81, 250.1), (-2.841, 1.81, 250.0), (-2.841, 1.85, 250.1), (-2.841, 1.85, 250.0)], [], [(1, 0, 2, 3), (5, 4, 7, 6), (8, 9, 11, 10), (13, 12, 14, 15), (16, 17, 19, 18), (21, 20, 22, 23), (25, 24, 27, 26), (28, 29, 31, 30), (33, 32, 34, 35), (36, 37, 39, 38)])
me_plane_009.materials.append(mat_interior)
me_plane_009.use_remesh_preserve_volume = False
me_plane_009.use_remesh_preserve_attributes = False
me_plane_009.use_mirror_vertex_groups = False
me_plane_009.update()
me_plane_013 = bpy.data.meshes.new('Plane.013')
me_plane_013.from_pydata([(-2.851, -4.25, 250.1), (-2.851, 4.06, 250.1), (-3.051, -4.25, 250.1), (-3.051, 4.06, 250.1)], [], [(0, 1, 3, 2)])
me_plane_013.materials.append(mat_pavings)
me_plane_013.use_remesh_preserve_volume = False
me_plane_013.use_remesh_preserve_attributes = False
me_plane_013.use_mirror_vertex_groups = False
me_plane_013.update()
me_cube = bpy.data.meshes.new('Cube')
me_cube.from_pydata([(0.912, 250.0, 4.06), (-1.088, 250.0, 4.06), (-0.888, 250.1, 4.06), (0.712, 250.1, 4.06), (0.712, 250.1, 4.36), (0.912, 250.0, 4.36), (-1.088, 250.0, 4.36), (-0.888, 250.1, 4.36)], [], [(4, 7, 6, 5), (5, 0, 3, 4), (0, 5, 6, 1), (1, 6, 7, 2), (4, 3, 2, 7)])
me_cube.materials.append(mat_snow)
me_cube.use_remesh_preserve_volume = False
me_cube.use_remesh_preserve_attributes = False
me_cube.use_mirror_vertex_groups = False
me_cube.update()
me_circle_003 = bpy.data.meshes.new('Circle.003')
me_circle_003.from_pydata([(-2.779, -2.589, 250.0), (-2.52, -2.904, 250.0), (-2.328, -3.264, 250.0), (-2.21, -3.654, 250.0), (-2.17, -4.06, 250.0), (-4.25, -1.98, 250.0), (-3.844, -2.02, 250.0), (-3.454, -2.138, 250.0), (-3.094, -2.33, 250.0), (-3.005, -2.815, 250.1), (-2.787, -3.082, 250.1), (-2.624, -3.386, 250.1), (-2.524, -3.717, 250.1), (-2.49, -4.06, 250.1), (-4.25, -2.3, 250.1), (-3.907, -2.334, 250.1), (-3.576, -2.434, 250.1), (-3.272, -2.597, 250.1), (-3.254, -3.394, 250.1), (-3.403, -3.213, 250.1), (-3.143, -3.601, 250.1), (-3.075, -3.826, 250.1), (-3.052, -4.06, 250.1), (-4.25, -2.862, 250.1), (-4.016, -2.885, 250.1), (-3.791, -2.953, 250.1), (-3.584, -3.064, 250.1)], [], [(1, 0, 9, 10), (2, 1, 10, 11), (3, 2, 11, 12), (4, 3, 12, 13), (6, 5, 14, 15), (7, 6, 15, 16), (8, 7, 16, 17), (8, 0, 9, 17), (10, 9, 19, 18), (11, 10, 18, 20), (12, 11, 20, 21), (13, 12, 21, 22), (15, 14, 23, 24), (16, 15, 24, 25), (17, 16, 25, 26), (17, 9, 19, 26)])
me_circle_003.materials.append(mat_snow)
me_circle_003.use_remesh_preserve_volume = False
me_circle_003.use_remesh_preserve_attributes = False
me_circle_003.use_mirror_vertex_groups = False
me_circle_003.update()
me_circle_020 = bpy.data.meshes.new('Circle.020')
me_circle_020.from_pydata([(-0.7179, -2.099, 250.0), (-1.011, -3.065, 250.0), (-1.11, -4.07, 250.0), (-0.5332, -2.176, 250.1), (-0.8149, -3.104, 250.1), (-0.91, -4.07, 250.1), (-0.11, -2.009, 250.0), (0.4979, -2.099, 250.0), (0.7909, -3.065, 250.0), (0.8899, -4.07, 250.0), (-0.11, -2.12, 250.1), (0.3132, -2.176, 250.1), (0.5949, -3.104, 250.1), (0.69, -4.07, 250.1)], [], [(0, 6, 10, 3), (1, 0, 3, 4), (2, 1, 4, 5), (7, 6, 10, 11), (8, 7, 11, 12), (9, 8, 12, 13), (4, 12, 13, 5), (3, 11, 12, 4), (3, 10, 11)])
me_circle_020.materials.append(mat_snow_001)
me_circle_020.use_remesh_preserve_volume = False
me_circle_020.use_remesh_preserve_attributes = False
me_circle_020.use_mirror_vertex_groups = False
me_circle_020.update()
me_sphere = bpy.data.meshes.new('Sphere')
me_sphere.from_pydata([(-1.333e-06, 1.25e-06, 31.62), (-22.88, 16.62, 14.14), (8.74, 26.9, 14.14), (28.28, 4.856e-07, 14.14), (-8.74, 26.9, -14.14), (22.88, 16.62, -14.14), (-28.28, -7.508e-07, -14.14), (1.432e-06, -1.515e-06, -31.62), (-13.45, 9.772, 26.9), (5.137, 15.81, 26.9), (-8.313, 25.58, 16.63), (-26.9, 5.941e-07, 16.63), (16.63, 1.043e-06, 26.9), (21.76, 15.81, 16.63), (-30.08, 9.772, -1.941e-06), (-18.59, 25.58, -2.13e-06), (4.973e-08, 31.62, -1.581e-06), (18.59, 25.58, -5.047e-07), (30.08, 9.772, 6.886e-07), (-21.76, 15.81, -16.63), (8.313, 25.58, -16.63), (26.9, -8.593e-07, -16.63), (-16.63, -1.308e-06, -26.9), (-5.137, 15.81, -26.9), (13.45, 9.772, -26.9), (-24.33, 17.68, -2.035e-06), (-20.73, 21.1, 7.071), (-21.46, 21.63, -2.082e-06), (-19.66, 23.34, 3.536), (-22.53, 19.39, 3.536), (-22.9, 19.65, -2.059e-06), (-20.02, 23.61, -2.106e-06), (-20.2, 22.22, 5.303), (-19.12, 24.46, 1.768), (-21.63, 20.25, 5.303), (-23.43, 18.53, 1.768), (-20.56, 22.49, 1.768), (-21.1, 21.37, 3.536), (-22.0, 20.51, 1.768), (-22.18, 20.64, -2.071e-06), (-20.74, 22.62, -2.094e-06), (-19.93, 22.78, 4.419), (-19.39, 23.9, 2.652), (-22.08, 19.82, 4.419), (-22.98, 18.96, 2.652), (-21.01, 22.06, 0.8839), (-20.11, 22.92, 2.652), (-21.82, 20.38, 3.536), (-20.38, 22.36, 3.536), (-21.73, 21.07, 0.8839), (-22.26, 19.95, 2.652), (-20.29, 23.05, 0.8839), (-19.57, 24.04, 0.8839), (-19.84, 23.48, 1.768), (-20.83, 21.93, 2.652), (-21.55, 20.94, 2.652), (-21.28, 21.5, 1.768), (-23.16, 19.09, 0.8839), (-22.45, 20.08, 0.8839), (-22.71, 19.52, 1.768), (-21.37, 20.81, 4.419), (-20.65, 21.8, 4.419), (-20.92, 21.24, 5.303), (-6.725, 4.886, 29.26), (-18.17, 13.2, 20.52), (2.569, 7.906, 29.26), (6.939, 21.36, 20.52), (0.2137, 26.24, 15.38), (-15.6, 21.1, 15.38), (-24.89, 8.312, 15.38), (-29.18, 4.886, -7.071), (-26.48, 13.2, 7.071), (-13.66, 26.24, -7.071), (4.37, 29.26, 7.071), (-4.37, 29.26, -7.071), (13.66, 26.24, 7.071), (20.73, 21.1, -7.071), (-25.02, 7.906, -15.38), (-15.25, 21.36, -15.38), (-0.2137, 26.24, -15.38), (15.6, 21.1, -15.38), (-22.45, -1.03e-06, -20.52), (-8.313, -1.412e-06, -29.26), (-6.939, 21.36, -20.52), (-2.569, 7.906, -29.26), (18.17, 13.2, -20.52), (6.725, 4.886, -29.26), (-10.88, 17.68, 21.76), (-4.156, 12.79, 26.9), (-1.588, 20.7, 21.76), (-20.17, 4.886, 21.76), (-28.49, 4.886, 8.313), (-4.156, 28.6, 8.313), (-13.45, 25.58, 8.313), (-9.294, 28.6, -1.855e-06), (-25.92, 12.79, -8.313), (-20.17, 20.7, -8.313), (4.156, 28.6, -8.313), (9.294, 28.6, -1.043e-06), (13.45, 25.58, -8.313), (-13.45, 15.81, -21.76), (-19.19, 7.906, -21.76), (-10.88, 7.906, -26.9), (10.88, 17.68, -21.76), (1.588, 20.7, -21.76), (4.156, 12.79, -26.9), (-19.08, 24.81, 0.4419)], [], [(9, 13, 12), (3, 12, 13), (18, 3, 13), (13, 17, 18), (21, 18, 5), (30, 25, 19), (26, 32, 10), (25, 35, 1), (34, 26, 1), (31, 40, 19), (40, 27, 19), (27, 39, 19), (39, 30, 19), (32, 41, 10), (41, 28, 10), (28, 42, 10), (42, 33, 10), (51, 36, 45), (45, 40, 51), (31, 51, 40), (40, 45, 27), (51, 31, 52), (52, 53, 51), (36, 51, 53), (53, 52, 33), (42, 28, 46), (46, 53, 42), (33, 42, 53), (53, 46, 36), (54, 36, 46), (46, 48, 54), (37, 54, 48), (48, 46, 28), (54, 37, 55), (55, 56, 54), (36, 54, 56), (56, 55, 38), (49, 27, 45), (45, 56, 49), (38, 49, 56), (56, 45, 36), (50, 38, 55), (55, 47, 50), (29, 50, 47), (47, 55, 37), (30, 57, 25), (57, 35, 25), (57, 30, 58), (58, 59, 57), (35, 57, 59), (59, 58, 38), (50, 29, 44), (44, 59, 50), (38, 50, 59), (59, 44, 35), (49, 38, 58), (58, 39, 49), (27, 49, 39), (39, 58, 30), (60, 34, 43), (43, 47, 60), (37, 60, 47), (47, 43, 29), (60, 37, 61), (61, 62, 60), (34, 60, 62), (62, 61, 32), (34, 62, 26), (62, 32, 26), (41, 32, 61), (61, 48, 41), (28, 41, 48), (48, 61, 37), (35, 44, 1), (44, 29, 1), (29, 43, 1), (43, 34, 1), (68, 10, 87), (87, 64, 68), (1, 68, 64), (64, 87, 8), (88, 8, 87), (87, 89, 88), (9, 88, 89), (89, 87, 10), (67, 2, 66), (66, 89, 67), (10, 67, 89), (89, 66, 9), (88, 9, 65), (65, 63, 88), (8, 88, 63), (65, 0, 63), (90, 11, 69), (69, 64, 90), (8, 90, 64), (64, 69, 1), (9, 66, 13), (66, 2, 13), (0, 65, 12), (65, 9, 12), (91, 14, 71), (71, 69, 91), (11, 91, 69), (69, 71, 1), (92, 16, 73), (73, 67, 92), (10, 92, 67), (67, 73, 2), (92, 10, 93), (93, 94, 92), (16, 92, 94), (94, 93, 15), (72, 4, 74), (74, 94, 72), (15, 72, 94), (94, 74, 16), (17, 76, 18), (76, 5, 18), (2, 75, 13), (75, 17, 13), (77, 19, 95), (95, 70, 77), (6, 77, 70), (70, 95, 14), (78, 4, 72), (72, 96, 78), (19, 78, 96), (96, 72, 15), (79, 20, 97), (97, 74, 79), (4, 79, 74), (74, 97, 16), (98, 16, 97), (97, 99, 98), (17, 98, 99), (99, 97, 20), (80, 5, 76), (76, 99, 80), (20, 80, 99), (99, 76, 17), (98, 17, 75), (75, 73, 98), (16, 98, 73), (73, 75, 2), (100, 23, 83), (83, 78, 100), (19, 100, 78), (78, 83, 4), (100, 19, 101), (101, 102, 100), (23, 100, 102), (102, 101, 22), (82, 7, 84), (84, 102, 82), (22, 82, 102), (102, 84, 23), (81, 22, 101), (101, 77, 81), (6, 81, 77), (77, 101, 19), (103, 24, 85), (85, 80, 103), (20, 103, 80), (80, 85, 5), (103, 20, 104), (104, 105, 103), (24, 103, 105), (105, 104, 23), (84, 7, 86), (86, 105, 84), (23, 84, 105), (105, 86, 24), (83, 23, 104), (104, 79, 83), (4, 83, 79), (79, 104, 20), (5, 85, 21), (85, 24, 21), (14, 95, 25), (95, 19, 25), (1, 71, 25), (71, 14, 25), (10, 68, 26), (68, 1, 26), (19, 96, 31), (96, 15, 31), (15, 93, 33), (93, 10, 33), (52, 106, 33), (106, 15, 33), (15, 106, 31), (106, 52, 31)])
me_sphere.use_remesh_preserve_volume = False
me_sphere.use_remesh_preserve_attributes = False
me_sphere.use_mirror_vertex_groups = False
me_sphere.update()

# ---- objects
ob_circle_009 = bpy.data.objects.new('Circle.009', me_circle_007)
ob_circle_007 = bpy.data.objects.new('Circle.007', me_circle_005)
ob_cube_002 = bpy.data.objects.new('Cube.002', me_cube_002)
ob_circle_005 = bpy.data.objects.new('Circle.005', me_circle_004)
ob_cube_001 = bpy.data.objects.new('Cube.001', me_cube_001)
ob_plane_029 = bpy.data.objects.new('Plane.029', me_plane_010)
ob_plane_021 = bpy.data.objects.new('Plane.021', me_plane_003)
ob_circle_003 = bpy.data.objects.new('Circle.003', me_circle_001)
ob_circle_001 = bpy.data.objects.new('Circle.001', me_circle)
ob_plane_025 = bpy.data.objects.new('Plane.025', me_plane_036)
ob_plane_024 = bpy.data.objects.new('Plane.024', me_plane_035)
ob_plane_023 = bpy.data.objects.new('Plane.023', me_plane_034)
ob_plane_014 = bpy.data.objects.new('Plane.014', me_plane_033)
ob_plane_013 = bpy.data.objects.new('Plane.013', me_plane_032)
ob_plane_010 = bpy.data.objects.new('Plane.010', me_plane_031)
ob_plane_022 = bpy.data.objects.new('Plane.022', me_plane_030)
ob_plane_020 = bpy.data.objects.new('Plane.020', me_plane_028)
ob_plane_019 = bpy.data.objects.new('Plane.019', me_plane_027)
ob_plane_018 = bpy.data.objects.new('Plane.018', me_plane_026)
ob_plane_017 = bpy.data.objects.new('Plane.017', me_plane_025)
ob_plane_016 = bpy.data.objects.new('Plane.016', me_plane_024)
ob_plane_007 = bpy.data.objects.new('Plane.007', me_plane_023)
ob_plane_006 = bpy.data.objects.new('Plane.006', me_plane_022)
ob_plane_015 = bpy.data.objects.new('Plane.015', me_plane_021)
ob_plane_009 = bpy.data.objects.new('Plane.009', me_plane_020)
ob_plane_003 = bpy.data.objects.new('Plane.003', me_plane_002)
ob_plane_001 = bpy.data.objects.new('Plane.001', me_plane_001)
ob_circle_006 = bpy.data.objects.new('Circle.006', me_circle_006)
ob_circle_002 = bpy.data.objects.new('Circle.002', me_circle_002)
ob_plane_012 = bpy.data.objects.new('Plane.012', me_plane_012)
ob_plane_011 = bpy.data.objects.new('Plane.011', me_plane_011)
ob_plane_008 = bpy.data.objects.new('Plane.008', me_plane_006)
ob_plane_005 = bpy.data.objects.new('Plane.005', me_plane_005)
ob_plane_004 = bpy.data.objects.new('Plane.004', me_plane_004)
ob_plane = bpy.data.objects.new('Plane', me_plane)
ob_circle_008 = bpy.data.objects.new('Circle.008', me_circle_011)
ob_circle = bpy.data.objects.new('Circle', me_circle_010)
ob_plane_002 = bpy.data.objects.new('Plane.002', me_plane_007)
ob_plane_026 = bpy.data.objects.new('Plane.026', me_plane_014)
ob_plane_027 = bpy.data.objects.new('Plane.027', me_plane_008)
ob_plane_028 = bpy.data.objects.new('Plane.028', me_plane_009)
ob_plane_030 = bpy.data.objects.new('Plane.030', me_plane_013)
ob_cube = bpy.data.objects.new('Cube', me_cube)
ob_circle_004 = bpy.data.objects.new('Circle.004', me_circle_003)
ob_circle_019 = bpy.data.objects.new('Circle.019', me_circle_020)
ob_camera = bpy.data.objects.new('Camera', cam_camera_001)
ob_sphere = bpy.data.objects.new('Sphere', me_sphere)
ob_lamp_001 = bpy.data.objects.new('Lamp.001', light_lamp)

# ---- transforms, parenting, visibility, modifiers, constraints
ob_circle_009.location = (4.712e-07, -0.19, -250.0)
ob_circle_009.rotation_euler = (0.0, 0.0, -9.425)
ob_circle_009.lock_rotations_4d = False
ob_circle_009.empty_display_type = 'ARROWS'
ob_circle_009.color = (0.0, 0.0, 0.0, 1.0)
ob_circle_009.lineart.crease_threshold = 0.0
ob_circle_007.location = (4.712e-07, -0.19, -250.0)
ob_circle_007.rotation_euler = (0.0, 0.0, -9.425)
ob_circle_007.scale = (1.0, -1.0, 1.0)
ob_circle_007.lock_rotations_4d = False
ob_circle_007.empty_display_type = 'ARROWS'
ob_circle_007.color = (0.0, 0.0, 0.0, 1.0)
ob_circle_007.lineart.crease_threshold = 0.0
ob_cube_002.location = (4.563e-07, -0.19, -250.0)
ob_cube_002.rotation_euler = (1.571, 0.0, -9.425)
ob_cube_002.lock_rotations_4d = False
ob_cube_002.empty_display_type = 'ARROWS'
ob_cube_002.color = (0.0, 0.0, 0.0, 1.0)
ob_cube_002.lineart.crease_threshold = 0.0
ob_circle_005.location = (4.563e-07, -0.19, -250.0)
ob_circle_005.lock_rotations_4d = False
ob_circle_005.empty_display_type = 'ARROWS'
ob_circle_005.color = (0.0, 0.0, 0.0, 1.0)
ob_circle_005.lineart.crease_threshold = 0.0
ob_cube_001.location = (5.011e-07, -0.19, -250.0)
ob_cube_001.rotation_euler = (1.571, 0.0, -9.425)
ob_cube_001.lock_rotations_4d = False
ob_cube_001.empty_display_type = 'ARROWS'
ob_cube_001.color = (0.0, 0.0, 0.0, 1.0)
ob_cube_001.lineart.crease_threshold = 0.0
ob_plane_029.location = (4.563e-07, -0.19, -250.0)
ob_plane_029.rotation_euler = (0.0, 0.0, -9.425)
ob_plane_029.lock_rotations_4d = False
ob_plane_029.empty_display_type = 'ARROWS'
ob_plane_029.color = (0.0, 0.0, 0.0, 1.0)
ob_plane_029.lineart.crease_threshold = 0.0
ob_plane_021.location = (4.563e-07, -0.19, -250.0)
ob_plane_021.rotation_euler = (0.0, -0.0, -12.57)
ob_plane_021.lock_rotations_4d = False
ob_plane_021.empty_display_type = 'ARROWS'
ob_plane_021.color = (0.0, 0.0, 0.0, 1.0)
ob_plane_021.lineart.crease_threshold = 0.0
ob_circle_003.location = (4.563e-07, -0.19, -250.0)
ob_circle_003.rotation_euler = (0.0, -0.0, -12.57)
ob_circle_003.lock_rotations_4d = False
ob_circle_003.empty_display_type = 'ARROWS'
ob_circle_003.color = (0.0, 0.0, 0.0, 1.0)
ob_circle_003.lineart.crease_threshold = 0.0
ob_circle_001.location = (4.563e-07, -0.19, -250.0)
ob_circle_001.rotation_euler = (0.0, -0.0, -12.57)
ob_circle_001.lock_rotations_4d = False
ob_circle_001.empty_display_type = 'ARROWS'
ob_circle_001.color = (0.0, 0.0, 0.0, 1.0)
ob_circle_001.lineart.crease_threshold = 0.0
ob_plane_025.location = (4.563e-07, -0.19, -250.0)
ob_plane_025.rotation_euler = (0.0, -0.0, -12.57)
ob_plane_025.lock_rotations_4d = False
ob_plane_025.empty_display_type = 'ARROWS'
ob_plane_025.color = (0.0, 0.0, 0.0, 1.0)
ob_plane_025.lineart.crease_threshold = 0.0
ob_plane_024.location = (4.563e-07, -0.19, -250.0)
ob_plane_024.rotation_euler = (0.0, -0.0, -12.57)
ob_plane_024.lock_rotations_4d = False
ob_plane_024.empty_display_type = 'ARROWS'
ob_plane_024.color = (0.0, 0.0, 0.0, 1.0)
ob_plane_024.lineart.crease_threshold = 0.0
ob_plane_023.location = (4.563e-07, -0.19, -250.0)
ob_plane_023.rotation_euler = (0.0, -0.0, -12.57)
ob_plane_023.lock_rotations_4d = False
ob_plane_023.empty_display_type = 'ARROWS'
ob_plane_023.color = (0.0, 0.0, 0.0, 1.0)
ob_plane_023.lineart.crease_threshold = 0.0
ob_plane_014.location = (4.563e-07, -0.19, -250.0)
ob_plane_014.rotation_euler = (0.0, -0.0, -12.57)
ob_plane_014.lock_rotations_4d = False
ob_plane_014.empty_display_type = 'ARROWS'
ob_plane_014.color = (0.0, 0.0, 0.0, 1.0)
ob_plane_014.lineart.crease_threshold = 0.0
ob_plane_013.location = (4.563e-07, -0.19, -250.0)
ob_plane_013.rotation_euler = (0.0, -0.0, -12.57)
ob_plane_013.lock_rotations_4d = False
ob_plane_013.empty_display_type = 'ARROWS'
ob_plane_013.color = (0.0, 0.0, 0.0, 1.0)
ob_plane_013.lineart.crease_threshold = 0.0
ob_plane_010.location = (4.563e-07, -0.19, -250.0)
ob_plane_010.rotation_euler = (0.0, -0.0, -12.57)
ob_plane_010.lock_rotations_4d = False
ob_plane_010.empty_display_type = 'ARROWS'
ob_plane_010.color = (0.0, 0.0, 0.0, 1.0)
ob_plane_010.lineart.crease_threshold = 0.0
ob_plane_022.location = (4.563e-07, -0.19, -250.0)
ob_plane_022.rotation_euler = (0.0, -0.0, -12.57)
ob_plane_022.lock_rotations_4d = False
ob_plane_022.empty_display_type = 'ARROWS'
ob_plane_022.color = (0.0, 0.0, 0.0, 1.0)
ob_plane_022.lineart.crease_threshold = 0.0
ob_plane_020.location = (4.563e-07, -0.19, -250.0)
ob_plane_020.rotation_euler = (0.0, -0.0, -12.57)
ob_plane_020.lock_rotations_4d = False
ob_plane_020.empty_display_type = 'ARROWS'
ob_plane_020.color = (0.0, 0.0, 0.0, 1.0)
ob_plane_020.lineart.crease_threshold = 0.0
ob_plane_019.location = (4.563e-07, -0.19, -250.0)
ob_plane_019.rotation_euler = (0.0, -0.0, -12.57)
ob_plane_019.lock_rotations_4d = False
ob_plane_019.empty_display_type = 'ARROWS'
ob_plane_019.color = (0.0, 0.0, 0.0, 1.0)
ob_plane_019.lineart.crease_threshold = 0.0
ob_plane_018.location = (4.563e-07, -0.19, -250.0)
ob_plane_018.rotation_euler = (0.0, -0.0, -12.57)
ob_plane_018.lock_rotations_4d = False
ob_plane_018.empty_display_type = 'ARROWS'
ob_plane_018.color = (0.0, 0.0, 0.0, 1.0)
ob_plane_018.lineart.crease_threshold = 0.0
ob_plane_017.location = (1.693e-06, -0.19, -250.0)
ob_plane_017.rotation_euler = (0.0, -0.0, -12.57)
ob_plane_017.lock_rotations_4d = False
ob_plane_017.empty_display_type = 'ARROWS'
ob_plane_017.color = (0.0, 0.0, 0.0, 1.0)
ob_plane_017.lineart.crease_threshold = 0.0
ob_plane_016.location = (4.563e-07, -0.19, -250.0)
ob_plane_016.rotation_euler = (0.0, -0.0, -12.57)
ob_plane_016.lock_rotations_4d = False
ob_plane_016.empty_display_type = 'ARROWS'
ob_plane_016.color = (0.0, 0.0, 0.0, 1.0)
ob_plane_016.lineart.crease_threshold = 0.0
ob_plane_007.location = (4.563e-07, -0.19, -250.0)
ob_plane_007.rotation_euler = (0.0, -0.0, -12.57)
ob_plane_007.lock_rotations_4d = False
ob_plane_007.empty_display_type = 'ARROWS'
ob_plane_007.color = (0.0, 0.0, 0.0, 1.0)
ob_plane_007.lineart.crease_threshold = 0.0
ob_plane_006.location = (4.563e-07, -0.19, -250.0)
ob_plane_006.rotation_euler = (0.0, -0.0, -12.57)
ob_plane_006.lock_rotations_4d = False
ob_plane_006.empty_display_type = 'ARROWS'
ob_plane_006.color = (0.0, 0.0, 0.0, 1.0)
ob_plane_006.lineart.crease_threshold = 0.0
ob_plane_015.location = (4.563e-07, -0.19, -250.0)
ob_plane_015.rotation_euler = (0.0, -0.0, -12.57)
ob_plane_015.lock_rotations_4d = False
ob_plane_015.empty_display_type = 'ARROWS'
ob_plane_015.color = (0.0, 0.0, 0.0, 1.0)
ob_plane_015.lineart.crease_threshold = 0.0
ob_plane_009.location = (4.563e-07, -0.19, -250.0)
ob_plane_009.rotation_euler = (0.0, -0.0, -12.57)
ob_plane_009.lock_rotations_4d = False
ob_plane_009.empty_display_type = 'ARROWS'
ob_plane_009.color = (0.0, 0.0, 0.0, 1.0)
ob_plane_009.lineart.crease_threshold = 0.0
ob_plane_003.location = (4.563e-07, -0.19, -250.0)
ob_plane_003.rotation_euler = (0.0, -0.0, -12.57)
ob_plane_003.lock_rotations_4d = False
ob_plane_003.empty_display_type = 'ARROWS'
ob_plane_003.color = (0.0, 0.0, 0.0, 1.0)
ob_plane_003.lineart.crease_threshold = 0.0
ob_plane_001.location = (4.563e-07, -0.19, -250.0)
ob_plane_001.rotation_euler = (0.0, -0.0, -12.57)
ob_plane_001.lock_rotations_4d = False
ob_plane_001.empty_display_type = 'ARROWS'
ob_plane_001.color = (0.0, 0.0, 0.0, 1.0)
ob_plane_001.lineart.crease_threshold = 0.0
ob_circle_006.location = (4.563e-07, -0.19, -250.0)
ob_circle_006.rotation_euler = (0.0, -0.0, -6.283)
ob_circle_006.lock_rotations_4d = False
ob_circle_006.empty_display_type = 'ARROWS'
ob_circle_006.color = (0.0, 0.0, 0.0, 1.0)
ob_circle_006.lineart.crease_threshold = 0.0
ob_circle_002.location = (4.563e-07, -0.19, -250.0)
ob_circle_002.rotation_euler = (0.0, -0.0, -11.0)
ob_circle_002.lock_rotations_4d = False
ob_circle_002.empty_display_type = 'ARROWS'
ob_circle_002.color = (0.0, 0.0, 0.0, 1.0)
ob_circle_002.lineart.crease_threshold = 0.0
ob_plane_012.location = (4.563e-07, -0.19, -250.0)
ob_plane_012.rotation_euler = (0.0, -0.0, -12.57)
ob_plane_012.lock_rotations_4d = False
ob_plane_012.empty_display_type = 'ARROWS'
ob_plane_012.color = (0.0, 0.0, 0.0, 1.0)
ob_plane_012.lineart.crease_threshold = 0.0
ob_plane_011.location = (4.563e-07, -0.19, -250.0)
ob_plane_011.rotation_euler = (0.0, -0.0, -12.57)
ob_plane_011.lock_rotations_4d = False
ob_plane_011.empty_display_type = 'ARROWS'
ob_plane_011.color = (0.0, 0.0, 0.0, 1.0)
ob_plane_011.lineart.crease_threshold = 0.0
ob_plane_008.location = (4.563e-07, -0.19, -250.0)
ob_plane_008.rotation_euler = (0.0, -0.0, -12.57)
ob_plane_008.lock_rotations_4d = False
ob_plane_008.empty_display_type = 'ARROWS'
ob_plane_008.color = (0.0, 0.0, 0.0, 1.0)
ob_plane_008.lineart.crease_threshold = 0.0
ob_plane_005.location = (0.0, 0.0, -250.0)
ob_plane_005.lock_rotations_4d = False
ob_plane_005.empty_display_type = 'ARROWS'
ob_plane_005.color = (0.0, 0.0, 0.0, 1.0)
ob_plane_005.lineart.crease_threshold = 0.0
ob_plane_004.location = (4.563e-07, -0.19, -250.0)
ob_plane_004.rotation_euler = (0.0, -0.0, -11.0)
ob_plane_004.lock_rotations_4d = False
ob_plane_004.empty_display_type = 'ARROWS'
ob_plane_004.color = (0.0, 0.0, 0.0, 1.0)
ob_plane_004.lineart.crease_threshold = 0.0
ob_plane.location = (4.563e-07, -0.19, -250.0)
ob_plane.rotation_euler = (0.0, -0.0, -11.0)
ob_plane.lock_rotations_4d = False
ob_plane.empty_display_type = 'ARROWS'
ob_plane.color = (0.0, 0.0, 0.0, 1.0)
ob_plane.lineart.crease_threshold = 0.0
ob_circle_008.location = (4.563e-07, -0.19, -250.0)
ob_circle_008.rotation_euler = (0.0, -0.0, -11.0)
ob_circle_008.lock_rotations_4d = False
ob_circle_008.empty_display_type = 'ARROWS'
ob_circle_008.color = (0.0, 0.0, 0.0, 1.0)
ob_circle_008.lineart.crease_threshold = 0.0
ob_circle.location = (4.563e-07, -0.19, -250.0)
ob_circle.rotation_euler = (0.0, -0.0, -11.0)
ob_circle.lock_rotations_4d = False
ob_circle.empty_display_type = 'ARROWS'
ob_circle.color = (0.0, 0.0, 0.0, 1.0)
ob_circle.lineart.crease_threshold = 0.0
ob_plane_002.location = (1.678e-06, -0.19, -250.0)
ob_plane_002.rotation_euler = (0.0, 0.0, -9.425)
ob_plane_002.lock_rotations_4d = False
ob_plane_002.empty_display_type = 'ARROWS'
ob_plane_002.color = (0.0, 0.0, 0.0, 1.0)
ob_plane_002.lineart.crease_threshold = 0.0
ob_plane_026.location = (4.563e-07, -0.19, -250.0)
ob_plane_026.rotation_euler = (0.0, 0.0, -9.425)
ob_plane_026.lock_rotations_4d = False
ob_plane_026.empty_display_type = 'ARROWS'
ob_plane_026.color = (0.0, 0.0, 0.0, 1.0)
ob_plane_026.lineart.crease_threshold = 0.0
ob_plane_027.location = (4.563e-07, -0.19, -250.0)
ob_plane_027.rotation_euler = (0.0, 0.0, -9.425)
ob_plane_027.lock_rotations_4d = False
ob_plane_027.empty_display_type = 'ARROWS'
ob_plane_027.color = (0.0, 0.0, 0.0, 1.0)
ob_plane_027.lineart.crease_threshold = 0.0
ob_plane_028.location = (4.563e-07, -0.19, -250.0)
ob_plane_028.rotation_euler = (0.0, 0.0, -9.425)
ob_plane_028.lock_rotations_4d = False
ob_plane_028.empty_display_type = 'ARROWS'
ob_plane_028.color = (0.0, 0.0, 0.0, 1.0)
ob_plane_028.lineart.crease_threshold = 0.0
ob_plane_030.location = (1.678e-06, -0.19, -250.0)
ob_plane_030.rotation_euler = (0.0, 0.0, -9.425)
ob_plane_030.lock_rotations_4d = False
ob_plane_030.empty_display_type = 'ARROWS'
ob_plane_030.color = (0.0, 0.0, 0.0, 1.0)
ob_plane_030.lineart.crease_threshold = 0.0
ob_cube.location = (4.563e-07, -0.19, -250.0)
ob_cube.rotation_euler = (1.571, 0.0, -9.425)
ob_cube.scale = (1.0, 1.0, -1.0)
ob_cube.lock_rotations_4d = False
ob_cube.empty_display_type = 'ARROWS'
ob_cube.color = (0.0, 0.0, 0.0, 1.0)
ob_cube.lineart.crease_threshold = 0.0
ob_circle_004.location = (1.693e-06, -0.19, -250.0)
ob_circle_004.rotation_euler = (0.0, -0.0, -1.571)
ob_circle_004.lock_rotations_4d = False
ob_circle_004.empty_display_type = 'ARROWS'
ob_circle_004.color = (0.0, 0.0, 0.0, 1.0)
ob_circle_004.lineart.crease_threshold = 0.0
ob_circle_019.location = (4.712e-07, -0.19, -250.0)
ob_circle_019.rotation_euler = (0.0, -0.0, -7.854)
ob_circle_019.lock_rotations_4d = False
ob_circle_019.empty_display_type = 'ARROWS'
ob_circle_019.color = (0.0, 0.0, 0.0, 1.0)
ob_circle_019.lineart.crease_threshold = 0.0
ob_camera.location = (10.0, -10.0, 11.6)
ob_camera.rotation_euler = (1.047, 0.0, 0.7854)
ob_camera.lock_rotations_4d = False
ob_camera.empty_display_type = 'ARROWS'
ob_camera.color = (0.0, 0.0, 0.0, 1.0)
ob_camera.lineart.crease_threshold = 0.0
ob_sphere.location = (-0.02993, 0.1261, 0.07312)
ob_sphere.rotation_euler = (1.571, -0.0, 1.571)
ob_sphere.lock_rotations_4d = False
ob_sphere.empty_display_type = 'ARROWS'
ob_sphere.color = (0.0, 0.0, 0.0, 1.0)
ob_sphere.show_instancer_for_render = False
ob_sphere.instance_type = 'VERTS'
ob_sphere.use_instance_vertices_rotation = True
ob_sphere.lineart.crease_threshold = 0.0
ob_lamp_001.parent = ob_sphere
ob_lamp_001.matrix_parent_inverse = Matrix(((-4.371e-08, 1.0, -2.118e-22, -0.1261), (4.371e-08, 1.911e-15, 1.0, -0.07312), (1.0, 4.371e-08, -4.371e-08, 0.02993), (0.0, 0.0, 0.0, 1.0)))
ob_lamp_001.location = (-0.02993, 0.1261, 0.07312)
ob_lamp_001.rotation_euler = (1.571, -0.0, 1.571)
ob_lamp_001.lock_rotations_4d = False
ob_lamp_001.empty_display_type = 'ARROWS'
ob_lamp_001.color = (0.0, 0.0, 0.0, 1.0)
ob_lamp_001.lineart.crease_threshold = 0.0

# ---- collection membership
col_collection_1.objects.link(ob_circle_009)
col_collection_1.objects.link(ob_circle_007)
col_collection_1.objects.link(ob_cube_002)
col_collection_1.objects.link(ob_circle_005)
col_collection_1.objects.link(ob_cube_001)
col_collection_1.objects.link(ob_plane_029)
col_collection_1.objects.link(ob_plane_021)
col_collection_1.objects.link(ob_circle_003)
col_collection_1.objects.link(ob_circle_001)
col_collection_1.objects.link(ob_plane_025)
col_collection_1.objects.link(ob_plane_024)
col_collection_1.objects.link(ob_plane_023)
col_collection_1.objects.link(ob_plane_014)
col_collection_1.objects.link(ob_plane_013)
col_collection_1.objects.link(ob_plane_010)
col_collection_1.objects.link(ob_plane_022)
col_collection_1.objects.link(ob_plane_020)
col_collection_1.objects.link(ob_plane_019)
col_collection_1.objects.link(ob_plane_018)
col_collection_1.objects.link(ob_plane_017)
col_collection_1.objects.link(ob_plane_016)
col_collection_1.objects.link(ob_plane_007)
col_collection_1.objects.link(ob_plane_006)
col_collection_1.objects.link(ob_plane_015)
col_collection_1.objects.link(ob_plane_009)
col_collection_1.objects.link(ob_plane_003)
col_collection_1.objects.link(ob_plane_001)
col_collection_1.objects.link(ob_circle_006)
col_collection_1.objects.link(ob_circle_002)
col_collection_1.objects.link(ob_plane_012)
col_collection_1.objects.link(ob_plane_011)
col_collection_1.objects.link(ob_plane_008)
col_collection_1.objects.link(ob_plane_005)
col_collection_1.objects.link(ob_plane_004)
col_collection_1.objects.link(ob_plane)
col_collection_1.objects.link(ob_circle_008)
col_collection_1.objects.link(ob_circle)
col_collection_1.objects.link(ob_plane_002)
col_collection_1.objects.link(ob_plane_026)
col_collection_1.objects.link(ob_plane_027)
col_collection_1.objects.link(ob_plane_028)
col_collection_1.objects.link(ob_plane_030)
col_collection_1.objects.link(ob_cube)
col_collection_1.objects.link(ob_circle_004)
col_collection_1.objects.link(ob_circle_019)
col_collection_2.objects.link(ob_camera)
col_collection_3.objects.link(ob_sphere)
col_collection_3.objects.link(ob_lamp_001)

# ---- scene / render settings (as saved in the file)
scene.camera = ob_camera
scene.frame_start = 1; scene.frame_end = 250; scene.frame_set(11)
scene.render.engine = 'BLENDER_EEVEE_NEXT'
scene.render.image_settings.color_mode = 'RGB'
scene.render.image_settings.compression = 90
scene.render.resolution_x = 128
scene.render.resolution_y = 128
scene.render.pixel_aspect_x = 100.0
scene.render.pixel_aspect_y = 100.0
scene.render.fps = 25
scene.render.dither_intensity = 0.0
scene.render.use_compositing = False
scene.render.use_sequencer = False
scene.render.bake_bias = 0.0
scene.render.use_stamp_time = False
scene.render.use_stamp_date = False
scene.render.use_stamp_frame = False
scene.render.use_stamp_camera = False
scene.render.use_stamp_scene = False
scene.render.use_stamp_filename = False
scene.render.use_stamp_render_time = False
scene.render.stamp_font_size = 0
scene.cycles.use_denoising = False
scene.cycles.samples = 10
scene.cycles.sampling_pattern = 'TABULATED_SOBOL'
scene.cycles.light_sampling_threshold = 0.0
scene.cycles.use_adaptive_sampling = False
scene.cycles.use_light_tree = False
scene.cycles.blur_glossy = 0.0
scene.cycles.volume_bounces = 1
scene.cycles.pixel_filter_type = 'GAUSSIAN'
scene.cycles.sample_clamp_indirect = 0.0
scene.view_settings.view_transform = 'Raw'
bpy.context.view_layer.update()
